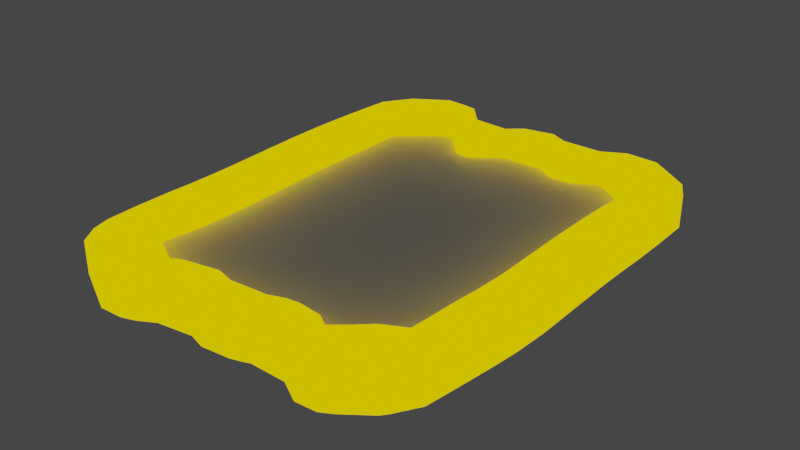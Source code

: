# Source: torn_page.blend  (saved by Blender 2.93.21; exported with 4.5.12 LTS)
import bpy
from mathutils import Matrix  # noqa: F401  (used for matrix-valued properties, if any)

bpy.ops.wm.read_factory_settings(use_empty=True)
scene = bpy.context.scene
scene.name = 'Scene'

# ---- collections
col_collection = bpy.data.collections.new('Collection'); scene.collection.children.link(col_collection)

# ---- materials (node trees are filled in below, after node groups)
mat_tornpage = bpy.data.materials.new('TornPage')
mat_tornpage.alpha_threshold = 0.0
mat_tornpage.use_transparent_shadow = False
mat_tornpage.line_color = (0.0, 0.0, 0.0, 1.0)
mat_pageindicator = bpy.data.materials.new('PageIndicator')
mat_pageindicator.use_transparent_shadow = False

# ---- material node trees
mat_tornpage.use_nodes = True; mat_tornpage.node_tree.nodes.clear()
_N = mat_tornpage.node_tree.nodes; _L = mat_tornpage.node_tree.links
n0 = _N.new('ShaderNodeOutputMaterial'); n0.name = 'Material Output'; n0.location = (300, 300)
n1 = _N.new('ShaderNodeBsdfPrincipled'); n1.name = 'Principled BSDF'; n1.location = (10, 300)
n1.distribution = 'GGX'
n1.subsurface_method = 'BURLEY'
n1.inputs[0].default_value = (1.0, 1.0, 1.0, 1.0)
n1.inputs[2].default_value = 0.4
n1.inputs[3].default_value = 1.45
n1.inputs[27].default_value = (0.0, 0.0, 0.0, 1.0)
n1.inputs[28].default_value = 1.0
_L.new(n1.outputs[0], n0.inputs[0])
n0.is_active_output = True
mat_pageindicator.use_nodes = True; mat_pageindicator.node_tree.nodes.clear()
_N = mat_pageindicator.node_tree.nodes; _L = mat_pageindicator.node_tree.links
n0 = _N.new('ShaderNodeOutputMaterial'); n0.name = 'Material Output'; n0.location = (300, 300)
n1 = _N.new('ShaderNodeEmission'); n1.name = 'Emission'; n1.location = (10, 300)
n1.inputs[0].default_value = (1.0, 0.6688, 0.0, 1.0)
_L.new(n1.outputs[0], n0.inputs[0])
n0.is_active_output = True

# ---- world
world_world = bpy.data.worlds.new('World'); scene.world = world_world
world_world.use_nodes = True; world_world.node_tree.nodes.clear()
_N = world_world.node_tree.nodes; _L = world_world.node_tree.links
n0 = _N.new('ShaderNodeOutputWorld'); n0.name = 'World Output'; n0.location = (300, 300)
n1 = _N.new('ShaderNodeBackground'); n1.name = 'Background'; n1.location = (10, 300)
n1.inputs[0].default_value = (0.05088, 0.05088, 0.05088, 1.0)
_L.new(n1.outputs[0], n0.inputs[0])
n0.is_active_output = True
world_world.color = (0.05088, 0.05088, 0.05088)
world_world.use_sun_shadow = False
world_world.sun_shadow_jitter_overblur = 0.0

# ---- meshes
me_cube = bpy.data.meshes.new('Cube')
me_cube.from_pydata([(0.2981, 0.3167, 0.0), (-0.2981, 0.3167, 0.0), (0.2797, -0.3834, 0.0), (-0.2981, -0.4124, 0.0), (-0.1908, -0.4651, 0.0), (-0.09674, -0.4045, 0.0), (0.01055, -0.4335, 0.0), (0.1047, -0.3913, 0.0), (0.1988, -0.4493, 0.0), (0.2172, 0.3747, 0.0), (0.1047, 0.3088, 0.0), (0.005275, 0.3668, 0.0), (-0.09674, 0.2824, 0.0), (-0.1961, 0.3905, 0.0), (-0.3027, 0.07823, 0.0), (-0.2905, -0.177, 0.0), (0.2996, -0.1561, 0.0), (0.2935, 0.08332, 0.0), (-0.1926, -0.1799, 0.0), (-0.1944, 0.1053, 0.0), (-0.09674, -0.1755, 0.0), (-0.09674, 0.05343, 0.0), (0.008792, -0.1667, 0.0), (0.007033, 0.1, 0.0), (0.1047, -0.1579, 0.0), (0.1047, 0.07541, 0.0), (0.2049, -0.1746, 0.0), (0.2111, 0.1, 0.0)], [], [(27, 17, 0, 9), (14, 19, 13, 1), (19, 21, 12, 13), (21, 23, 11, 12), (23, 25, 10, 11), (25, 27, 9, 10), (7, 8, 26, 24), (24, 26, 27, 25), (6, 7, 24, 22), (22, 24, 25, 23), (5, 6, 22, 20), (20, 22, 23, 21), (4, 5, 20, 18), (18, 20, 21, 19), (3, 4, 18, 15), (15, 18, 19, 14), (8, 2, 16, 26), (26, 16, 17, 27)])
_uv = me_cube.uv_layers.new(name='UVMap')
_uv.uv.foreach_set('vector', [0.2204, 0.4821, 0.264, 0.4821, 0.264, 0.5257, 0.2204, 0.5257, 0.2204, 0.4821, 0.264, 0.4821, 0.264, 0.5257, 0.2204, 0.5257, 0.2204, 0.4821, 0.264, 0.4821, 0.264, 0.5257, 0.2204, 0.5257, 0.2204, 0.4821, 0.264, 0.4821, 0.264, 0.5257, 0.2204, 0.5257, 0.2204, 0.4821, 0.264, 0.4821, 0.264, 0.5257, 0.2204, 0.5257, 0.2204, 0.4821, 0.264, 0.4821, 0.264, 0.5257, 0.2204, 0.5257, 0.2204, 0.4821, 0.264, 0.4821, 0.264, 0.5257, 0.2204, 0.5257, 0.2204, 0.4821, 0.264, 0.4821, 0.264, 0.5257, 0.2204, 0.5257, 0.2204, 0.4821, 0.264, 0.4821, 0.264, 0.5257, 0.2204, 0.5257, 0.2204, 0.4821, 0.264, 0.4821, 0.264, 0.5257, 0.2204, 0.5257, 0.2204, 0.4821, 0.264, 0.4821, 0.264, 0.5257, 0.2204, 0.5257, 0.2204, 0.4821, 0.264, 0.4821, 0.264, 0.5257, 0.2204, 0.5257, 0.2204, 0.4821, 0.264, 0.4821, 0.264, 0.5257, 0.2204, 0.5257, 0.2204, 0.4821, 0.264, 0.4821, 0.264, 0.5257, 0.2204, 0.5257, 0.2204, 0.4821, 0.264, 0.4821, 0.264, 0.5257, 0.2204, 0.5257, 0.2204, 0.4821, 0.264, 0.4821, 0.264, 0.5257, 0.2204, 0.5257, 0.2204, 0.4821, 0.264, 0.4821, 0.264, 0.5257, 0.2204, 0.5257, 0.2204, 0.4821, 0.264, 0.4821, 0.264, 0.5257, 0.2204, 0.5257])
_uv.active_render = True
_uv = me_cube.uv_layers.new(name='Detail')
_uv.uv.foreach_set('vector', [0.814, 0.6617, 0.94, 0.6416, 0.9482, 0.9188, 0.8247, 0.9881, 0.02838, 0.6377, 0.1942, 0.6695, 0.1928, 1.008, 0.03648, 0.921, 0.1942, 0.6695, 0.3432, 0.6075, 0.3442, 0.8795, 0.1928, 1.008, 0.3432, 0.6075, 0.5021, 0.6625, 0.5006, 0.9794, 0.3442, 0.8795, 0.5021, 0.6625, 0.6512, 0.6329, 0.6523, 0.9101, 0.5006, 0.9794, 0.6512, 0.6329, 0.814, 0.6617, 0.8247, 0.9881, 0.6523, 0.9101, 0.6491, 0.07834, 0.7927, 0.009051, 0.8034, 0.3354, 0.6501, 0.3556, 0.6501, 0.3556, 0.8034, 0.3354, 0.814, 0.6617, 0.6512, 0.6329, 0.505, 0.02853, 0.6491, 0.07834, 0.6501, 0.3556, 0.5035, 0.3455, 0.5035, 0.3455, 0.6501, 0.3556, 0.6512, 0.6329, 0.5021, 0.6625, 0.3411, 0.06339, 0.505, 0.02853, 0.5035, 0.3455, 0.3421, 0.3354, 0.3421, 0.3354, 0.5035, 0.3455, 0.5021, 0.6625, 0.3432, 0.6075, 0.1969, -0.008354, 0.3411, 0.06339, 0.3421, 0.3354, 0.1955, 0.3305, 0.1955, 0.3305, 0.3421, 0.3354, 0.3432, 0.6075, 0.1942, 0.6695, 0.03312, 0.05471, 0.1969, -0.008354, 0.1955, 0.3305, 0.04587, 0.3344, 0.04587, 0.3344, 0.1955, 0.3305, 0.1942, 0.6695, 0.02838, 0.6377, 0.7927, 0.009051, 0.9167, 0.08711, 0.9482, 0.357, 0.8034, 0.3354, 0.8034, 0.3354, 0.9482, 0.357, 0.94, 0.6416, 0.814, 0.6617])
me_cube.materials.append(mat_tornpage)
me_cube.use_remesh_preserve_volume = False
me_cube.use_remesh_preserve_attributes = False
me_cube.use_mirror_vertex_groups = False
me_cube.update()
me_cube_001 = bpy.data.meshes.new('Cube.001')
me_cube_001.from_pydata([(0.2811, 0.2739, -0.0317), (0.2473, 0.3035, -0.04065), (0.255, 0.3492, -0.04452), (0.2951, 0.2854, -0.04619), (0.316, 0.3813, -0.04769), (0.3417, 0.3833, -0.0329), (0.3663, 0.3388, -0.03291), (0.3507, 0.3233, -0.04777), (0.3417, 0.3833, 0.0329), (0.316, 0.3813, 0.04769), (0.3507, 0.3233, 0.04777), (0.3663, 0.3388, 0.03291), (0.255, 0.3492, 0.04452), (0.2473, 0.3035, 0.04065), (0.2811, 0.2739, 0.0317), (0.2951, 0.2854, 0.04619), (-0.2492, 0.303, -0.04091), (-0.2843, 0.2729, -0.03208), (-0.2979, 0.2853, -0.04638), (-0.2584, 0.3522, -0.04418), (-0.3524, 0.3238, -0.04778), (-0.3675, 0.3389, -0.03292), (-0.3415, 0.3827, -0.03291), (-0.3151, 0.3805, -0.04768), (-0.3675, 0.3389, 0.03292), (-0.3524, 0.3238, 0.04778), (-0.3151, 0.3805, 0.04768), (-0.3415, 0.3827, 0.03291), (-0.2979, 0.2853, 0.04638), (-0.2843, 0.2729, 0.03208), (-0.2492, 0.303, 0.04091), (-0.2584, 0.3522, 0.04418), (0.2303, -0.3684, -0.04117), (0.2676, -0.3398, -0.03239), (0.2803, -0.352, -0.04659), (0.2398, -0.4194, -0.04403), (0.3352, -0.3901, -0.04777), (0.3493, -0.4037, -0.03312), (0.3213, -0.4513, -0.03311), (0.2983, -0.4487, -0.0477), (0.3493, -0.4037, 0.03312), (0.3352, -0.3901, 0.04777), (0.2983, -0.4487, 0.0477), (0.3213, -0.4513, 0.03311), (0.2803, -0.352, 0.04659), (0.2676, -0.3398, 0.03239), (0.2303, -0.3684, 0.04117), (0.2398, -0.4194, 0.04403), (-0.2811, -0.3673, -0.03034), (-0.2501, -0.3906, -0.04004), (-0.2516, -0.428, -0.04688), (-0.2957, -0.3776, -0.04565), (-0.3107, -0.4746, -0.04767), (-0.339, -0.4788, -0.03263), (-0.3642, -0.4399, -0.03264), (-0.3485, -0.4206, -0.04774), (-0.339, -0.4788, 0.03263), (-0.3107, -0.4746, 0.04767), (-0.3485, -0.4206, 0.04774), (-0.3642, -0.4399, 0.03264), (-0.2516, -0.428, 0.04688), (-0.2501, -0.3906, 0.04004), (-0.2811, -0.3673, 0.03034), (-0.2957, -0.3776, 0.04565), (-0.207, -0.4129, -0.04047), (-0.1669, -0.4308, -0.03141), (-0.1689, -0.4472, -0.0461), (-0.2404, -0.4377, -0.04513), (-0.1743, -0.509, -0.04773), (-0.1814, -0.5324, -0.03273), (-0.2292, -0.5342, -0.03273), (-0.2406, -0.5101, -0.0477), (-0.1814, -0.5324, 0.03273), (-0.1743, -0.509, 0.04773), (-0.2406, -0.5101, 0.0477), (-0.2292, -0.5342, 0.03273), (-0.1689, -0.4472, 0.0461), (-0.1669, -0.4308, 0.03141), (-0.207, -0.4129, 0.04047), (-0.2404, -0.4377, 0.04513), (-0.1354, -0.4101, -0.03304), (-0.08273, -0.4004, -0.03305), (-0.07325, -0.4192, -0.04776), (-0.1403, -0.4328, -0.04771), (-0.05652, -0.4806, -0.04632), (-0.05131, -0.4952, -0.0318), (-0.1389, -0.5066, -0.0318), (-0.139, -0.4917, -0.04635), (-0.05131, -0.4952, 0.0318), (-0.05652, -0.4806, 0.04632), (-0.139, -0.4917, 0.04635), (-0.1389, -0.5066, 0.0318), (-0.07325, -0.4192, 0.04776), (-0.08273, -0.4004, 0.03305), (-0.1354, -0.4101, 0.03304), (-0.1403, -0.4328, 0.04771), (-0.03701, -0.412, -0.03224), (0.04967, -0.4062, -0.03224), (0.04854, -0.4206, -0.04658), (-0.03327, -0.4263, -0.04657), (0.04674, -0.4796, -0.04772), (0.04141, -0.5, -0.03318), (-0.01502, -0.5053, -0.03318), (-0.02242, -0.4867, -0.04774), (0.04141, -0.5, 0.03318), (0.04674, -0.4796, 0.04772), (-0.02242, -0.4867, 0.04774), (-0.01502, -0.5053, 0.03318), (0.04854, -0.4206, 0.04658), (0.04967, -0.4062, 0.03224), (-0.03701, -0.412, 0.03224), (-0.03327, -0.4263, 0.04657), (0.08888, -0.3898, -0.03279), (0.1373, -0.3953, -0.03278), (0.1464, -0.4214, -0.04767), (0.08024, -0.4108, -0.04777), (0.152, -0.4761, -0.04618), (0.153, -0.4911, -0.03145), (0.06409, -0.4896, -0.03144), (0.06806, -0.4737, -0.04612), (0.153, -0.4911, 0.03145), (0.152, -0.4761, 0.04618), (0.06806, -0.4737, 0.04612), (0.06409, -0.4896, 0.03144), (0.1464, -0.4214, 0.04767), (0.1373, -0.3953, 0.03278), (0.08888, -0.3898, 0.03279), (0.08024, -0.4108, 0.04777), (0.1992, -0.3948, -0.03986), (0.2262, -0.4102, -0.05083), (0.1709, -0.4304, -0.04555), (0.1702, -0.4145, -0.02973), (0.24, -0.513, -0.0324), (0.1971, -0.5158, -0.0324), (0.1845, -0.4896, -0.04768), (0.249, -0.4854, -0.04768), (0.249, -0.4854, 0.04768), (0.1845, -0.4896, 0.04768), (0.1971, -0.5158, 0.0324), (0.24, -0.513, 0.0324), (0.1992, -0.3948, 0.03986), (0.1702, -0.4145, 0.02973), (0.1709, -0.4304, 0.04555), (0.2262, -0.4102, 0.05083), (0.2233, 0.3212, -0.04003), (0.191, 0.343, -0.03039), (0.1924, 0.3586, -0.04576), (0.2526, 0.3377, -0.04819), (0.2045, 0.4161, -0.04768), (0.2163, 0.442, -0.03247), (0.2603, 0.4401, -0.03247), (0.2694, 0.4135, -0.04769), (0.2163, 0.442, 0.03247), (0.2045, 0.4161, 0.04768), (0.2694, 0.4135, 0.04769), (0.2603, 0.4401, 0.03247), (0.1924, 0.3586, 0.04576), (0.191, 0.343, 0.03039), (0.2233, 0.3212, 0.04003), (0.2526, 0.3377, 0.04819), (0.1367, 0.3118, -0.0325), (0.09238, 0.3121, -0.03249), (0.0817, 0.3385, -0.04768), (0.1468, 0.3374, -0.0477), (0.07199, 0.393, -0.04612), (0.06963, 0.4085, -0.03136), (0.1586, 0.4092, -0.03136), (0.1561, 0.3935, -0.04611), (0.06963, 0.4085, 0.03136), (0.07199, 0.393, 0.04612), (0.1561, 0.3935, 0.04611), (0.1586, 0.4092, 0.03136), (0.0817, 0.3385, 0.04768), (0.09238, 0.3121, 0.03249), (0.1367, 0.3118, 0.0325), (0.1468, 0.3374, 0.0477), (0.05664, 0.3338, -0.03088), (-0.03223, 0.3304, -0.0309), (-0.03184, 0.3461, -0.04593), (0.05304, 0.3504, -0.04587), (-0.02409, 0.3943, -0.04759), (-0.01277, 0.4285, -0.03206), (0.02561, 0.4334, -0.03207), (0.03823, 0.4069, -0.04767), (-0.01277, 0.4285, 0.03206), (-0.02409, 0.3943, 0.04759), (0.03823, 0.4069, 0.04767), (0.02561, 0.4334, 0.03207), (-0.03184, 0.3461, 0.04593), (-0.03223, 0.3304, 0.0309), (0.05664, 0.3338, 0.03088), (0.05304, 0.3504, 0.04587), (-0.09065, 0.2857, -0.03133), (-0.1211, 0.2884, -0.03133), (-0.1342, 0.3286, -0.04751), (-0.07429, 0.3203, -0.04754), (-0.1443, 0.3761, -0.0455), (-0.1433, 0.3935, -0.02978), (-0.05672, 0.3897, -0.02976), (-0.05808, 0.3717, -0.04546), (-0.1433, 0.3935, 0.02978), (-0.1443, 0.3761, 0.0455), (-0.05808, 0.3717, 0.04546), (-0.05672, 0.3897, 0.02976), (-0.1342, 0.3286, 0.04751), (-0.1211, 0.2884, 0.03133), (-0.09065, 0.2857, 0.03133), (-0.07429, 0.3203, 0.04754), (-0.2105, 0.3365, -0.03978), (-0.2328, 0.3558, -0.05322), (-0.1782, 0.3657, -0.04543), (-0.1811, 0.3499, -0.0293), (-0.2298, 0.4572, -0.0315), (-0.1978, 0.4529, -0.03149), (-0.186, 0.413, -0.04752), (-0.246, 0.4256, -0.04758), (-0.246, 0.4256, 0.04758), (-0.186, 0.413, 0.04752), (-0.1978, 0.4529, 0.03149), (-0.2298, 0.4572, 0.0315), (-0.2105, 0.3365, 0.03978), (-0.1811, 0.3499, 0.0293), (-0.1782, 0.3657, 0.04543), (-0.2328, 0.3558, 0.05321), (-0.2823, 0.1292, -0.03313), (-0.2811, 0.05046, -0.03313), (-0.2951, 0.05067, -0.04722), (-0.2962, 0.1286, -0.04722), (-0.3615, 0.0503, -0.04735), (-0.3758, 0.05052, -0.03326), (-0.3768, 0.1265, -0.03326), (-0.3626, 0.1271, -0.04735), (-0.3758, 0.05052, 0.03326), (-0.3615, 0.0503, 0.04735), (-0.3626, 0.1271, 0.04735), (-0.3768, 0.1265, 0.03326), (-0.2951, 0.05067, 0.04722), (-0.2811, 0.05046, 0.03313), (-0.2823, 0.1292, 0.03313), (-0.2962, 0.1286, 0.04722), (-0.271, -0.2267, -0.03327), (-0.2852, -0.2273, -0.04736), (-0.2858, -0.1507, -0.04736), (-0.2716, -0.1511, -0.03327), (-0.3656, -0.2291, -0.03311), (-0.3662, -0.1501, -0.03311), (-0.3522, -0.1505, -0.0472), (-0.3516, -0.2285, -0.0472), (-0.3516, -0.2285, 0.0472), (-0.3522, -0.1505, 0.0472), (-0.3662, -0.1501, 0.03311), (-0.3656, -0.2291, 0.03311), (-0.271, -0.2267, 0.03327), (-0.2716, -0.1511, 0.03327), (-0.2858, -0.1507, 0.04736), (-0.2852, -0.2273, 0.04736), (0.2758, -0.2048, -0.03307), (0.2783, -0.1251, -0.03307), (0.2922, -0.1262, -0.04717), (0.2898, -0.2045, -0.04717), (0.3585, -0.1293, -0.04739), (0.3729, -0.1304, -0.03329), (0.3706, -0.2053, -0.03329), (0.3562, -0.2056, -0.04739), (0.3729, -0.1304, 0.03329), (0.3585, -0.1293, 0.04739), (0.3562, -0.2056, 0.04739), (0.3706, -0.2053, 0.03329), (0.2922, -0.1262, 0.04717), (0.2783, -0.1251, 0.03307), (0.2758, -0.2048, 0.03307), (0.2898, -0.2045, 0.04717), (0.2735, 0.1328, -0.03324), (0.2877, 0.1331, -0.04733), (0.2879, 0.05612, -0.04733), (0.2737, 0.05636, -0.03324), (0.3681, 0.134, -0.03315), (0.3683, 0.05567, -0.03315), (0.3543, 0.05591, -0.04724), (0.3541, 0.1337, -0.04724), (0.3541, 0.1337, 0.04724), (0.3543, 0.05591, 0.04724), (0.3683, 0.05567, 0.03315), (0.3681, 0.134, 0.03315), (0.2735, 0.1328, 0.03324), (0.2737, 0.05636, 0.03324), (0.2879, 0.05612, 0.04733), (0.2877, 0.1331, 0.04733), (-0.2726, -0.2786, -0.03334), (-0.2814, -0.3515, -0.03334), (-0.2968, -0.3547, -0.04743), (-0.2871, -0.2792, -0.04746), (-0.3522, -0.3542, -0.04736), (-0.3665, -0.3522, -0.03327), (-0.3671, -0.2766, -0.03327), (-0.3529, -0.2775, -0.04737), (-0.3665, -0.3522, 0.03327), (-0.3522, -0.3542, 0.04736), (-0.3529, -0.2775, 0.04737), (-0.3671, -0.2766, 0.03327), (-0.2968, -0.3547, 0.04743), (-0.2814, -0.3515, 0.03334), (-0.2726, -0.2786, 0.03334), (-0.2871, -0.2792, 0.04746), (0.2745, 0.183, -0.0333), (0.2804, 0.2575, -0.0333), (0.2952, 0.2596, -0.04739), (0.2888, 0.1834, -0.0474), (0.3539, 0.2592, -0.04734), (0.3682, 0.2578, -0.03325), (0.369, 0.1817, -0.03325), (0.3548, 0.1824, -0.04735), (0.3682, 0.2578, 0.03325), (0.3539, 0.2592, 0.04734), (0.3548, 0.1824, 0.04735), (0.369, 0.1817, 0.03325), (0.2952, 0.2596, 0.04739), (0.2804, 0.2575, 0.0333), (0.2745, 0.183, 0.0333), (0.2888, 0.1834, 0.0474), (-0.2838, 0.2536, -0.03329), (-0.2813, 0.1785, -0.03329), (-0.2956, 0.1794, -0.04739), (-0.2983, 0.2559, -0.04738), (-0.3616, 0.1809, -0.04734), (-0.3758, 0.1808, -0.03325), (-0.3723, 0.2569, -0.03325), (-0.358, 0.2577, -0.04734), (-0.3758, 0.1808, 0.03325), (-0.3616, 0.1809, 0.04734), (-0.358, 0.2577, 0.04734), (-0.3723, 0.2569, 0.03325), (-0.2956, 0.1794, 0.04739), (-0.2813, 0.1785, 0.03329), (-0.2838, 0.2536, 0.03329), (-0.2983, 0.2559, 0.04738), (-0.2783, -0.009147, -0.0332), (-0.2746, -0.08642, -0.0332), (-0.2887, -0.0871, -0.04729), (-0.2924, -0.009816, -0.04729), (-0.3549, -0.09027, -0.04729), (-0.369, -0.09094, -0.0332), (-0.3727, -0.01366, -0.0332), (-0.3587, -0.01299, -0.04729), (-0.369, -0.09094, 0.0332), (-0.3549, -0.09027, 0.04729), (-0.3587, -0.01299, 0.04729), (-0.3727, -0.01366, 0.0332), (-0.2887, -0.0871, 0.04729), (-0.2746, -0.08642, 0.0332), (-0.2783, -0.009147, 0.0332), (-0.2924, -0.009816, 0.04729), (0.2685, -0.3225, -0.03327), (0.2722, -0.247, -0.03327), (0.2863, -0.2487, -0.04736), (0.2827, -0.3253, -0.04736), (0.3521, -0.2546, -0.04733), (0.3662, -0.2556, -0.03324), (0.3579, -0.3315, -0.03324), (0.3437, -0.3311, -0.04733), (0.3662, -0.2556, 0.03324), (0.3521, -0.2546, 0.04733), (0.3437, -0.3311, 0.04733), (0.3579, -0.3315, 0.03324), (0.2863, -0.2487, 0.04736), (0.2722, -0.247, 0.03327), (0.2685, -0.3225, 0.03327), (0.2827, -0.3253, 0.04736), (0.2771, -0.07573, -0.0332), (0.2751, 0.001601, -0.0332), (0.2892, 0.001954, -0.04729), (0.2912, -0.07539, -0.04729), (0.3555, 0.003632, -0.04729), (0.3696, 0.003991, -0.0332), (0.3715, -0.07334, -0.0332), (0.3574, -0.07372, -0.04729), (0.3696, 0.003991, 0.0332), (0.3555, 0.003632, 0.04729), (0.3574, -0.07372, 0.04729), (0.3715, -0.07334, 0.0332), (0.2892, 0.001954, 0.04729), (0.2751, 0.001601, 0.0332), (0.2771, -0.07573, 0.0332), (0.2912, -0.07539, 0.04729)], [], [(366, 352, 33, 45), (358, 363, 40, 37), (362, 367, 44, 41), (35, 39, 135, 129), (242, 246, 340, 338), (245, 250, 344, 341), (249, 254, 348, 345), (253, 243, 337, 349), (78, 64, 49, 61), (70, 75, 56, 53), (74, 79, 60, 57), (51, 55, 292, 290), (334, 320, 17, 29), (326, 331, 24, 21), (330, 335, 28, 25), (19, 23, 215, 209), (274, 278, 372, 370), (277, 282, 376, 373), (281, 286, 380, 377), (285, 275, 369, 381), (158, 144, 1, 13), (150, 155, 8, 5), (154, 159, 12, 9), (3, 7, 308, 306), (54, 59, 296, 293), (58, 63, 300, 297), (83, 87, 68, 66), (67, 71, 52, 50), (94, 80, 65, 77), (90, 95, 76, 73), (99, 103, 84, 82), (86, 91, 72, 69), (110, 96, 81, 93), (106, 111, 92, 89), (115, 119, 100, 98), (102, 107, 88, 85), (126, 112, 97, 109), (122, 127, 108, 105), (130, 134, 116, 114), (118, 123, 104, 101), (141, 131, 113, 125), (137, 142, 124, 121), (163, 167, 148, 146), (133, 138, 120, 117), (6, 11, 312, 309), (10, 15, 316, 313), (30, 16, 208, 220), (147, 151, 4, 2), (174, 160, 145, 157), (170, 175, 156, 153), (179, 183, 164, 162), (166, 171, 152, 149), (190, 176, 161, 173), (186, 191, 172, 169), (195, 199, 180, 178), (182, 187, 168, 165), (206, 192, 177, 189), (202, 207, 188, 185), (210, 214, 196, 194), (198, 203, 184, 181), (221, 211, 193, 205), (217, 222, 204, 201), (238, 224, 321, 333), (213, 218, 200, 197), (22, 27, 219, 212), (26, 31, 223, 216), (46, 32, 128, 140), (323, 327, 20, 18), (350, 336, 225, 237), (342, 347, 232, 229), (346, 351, 236, 233), (227, 231, 324, 322), (230, 235, 328, 325), (234, 239, 332, 329), (302, 288, 240, 252), (339, 343, 228, 226), (294, 299, 251, 244), (298, 303, 255, 248), (270, 256, 353, 365), (291, 295, 247, 241), (38, 43, 139, 132), (42, 47, 143, 136), (62, 48, 289, 301), (355, 359, 36, 34), (382, 368, 257, 269), (374, 379, 264, 261), (378, 383, 268, 265), (259, 263, 356, 354), (262, 267, 360, 357), (266, 271, 364, 361), (318, 304, 272, 284), (371, 375, 260, 258), (310, 315, 283, 276), (314, 319, 287, 280), (307, 311, 279, 273), (0, 1, 2, 3), (4, 5, 6, 7), (8, 9, 10, 11), (12, 13, 14, 15), (16, 17, 18, 19), (20, 21, 22, 23), (24, 25, 26, 27), (28, 29, 30, 31), (32, 33, 34, 35), (36, 37, 38, 39), (40, 41, 42, 43), (44, 45, 46, 47), (48, 49, 50, 51), (52, 53, 54, 55), (56, 57, 58, 59), (60, 61, 62, 63), (64, 65, 66, 67), (68, 69, 70, 71), (72, 73, 74, 75), (76, 77, 78, 79), (80, 81, 82, 83), (84, 85, 86, 87), (88, 89, 90, 91), (92, 93, 94, 95), (96, 97, 98, 99), (100, 101, 102, 103), (104, 105, 106, 107), (108, 109, 110, 111), (112, 113, 114, 115), (116, 117, 118, 119), (120, 121, 122, 123), (124, 125, 126, 127), (128, 129, 130, 131), (132, 133, 134, 135), (136, 137, 138, 139), (140, 141, 142, 143), (144, 145, 146, 147), (148, 149, 150, 151), (152, 153, 154, 155), (156, 157, 158, 159), (160, 161, 162, 163), (164, 165, 166, 167), (168, 169, 170, 171), (172, 173, 174, 175), (176, 177, 178, 179), (180, 181, 182, 183), (184, 185, 186, 187), (188, 189, 190, 191), (192, 193, 194, 195), (196, 197, 198, 199), (200, 201, 202, 203), (204, 205, 206, 207), (208, 209, 210, 211), (212, 213, 214, 215), (216, 217, 218, 219), (220, 221, 222, 223), (224, 225, 226, 227), (228, 229, 230, 231), (232, 233, 234, 235), (236, 237, 238, 239), (240, 241, 242, 243), (244, 245, 246, 247), (248, 249, 250, 251), (252, 253, 254, 255), (256, 257, 258, 259), (260, 261, 262, 263), (264, 265, 266, 267), (268, 269, 270, 271), (272, 273, 274, 275), (276, 277, 278, 279), (280, 281, 282, 283), (284, 285, 286, 287), (288, 289, 290, 291), (292, 293, 294, 295), (296, 297, 298, 299), (300, 301, 302, 303), (304, 305, 306, 307), (308, 309, 310, 311), (312, 313, 314, 315), (316, 317, 318, 319), (320, 321, 322, 323), (324, 325, 326, 327), (328, 329, 330, 331), (332, 333, 334, 335), (336, 337, 338, 339), (340, 341, 342, 343), (344, 345, 346, 347), (348, 349, 350, 351), (352, 353, 354, 355), (356, 357, 358, 359), (360, 361, 362, 363), (364, 365, 366, 367), (368, 369, 370, 371), (372, 373, 374, 375), (376, 377, 378, 379), (380, 381, 382, 383), (128, 32, 35, 129), (34, 36, 39, 35), (38, 132, 135, 39), (134, 130, 129, 135), (37, 40, 43, 38), (42, 136, 139, 43), (138, 133, 132, 139), (41, 44, 47, 42), (46, 140, 143, 47), (142, 137, 136, 143), (45, 33, 32, 46), (131, 141, 140, 128), (240, 288, 291, 241), (290, 292, 295, 291), (294, 244, 247, 295), (246, 242, 241, 247), (293, 296, 299, 294), (298, 248, 251, 299), (250, 245, 244, 251), (297, 300, 303, 298), (302, 252, 255, 303), (254, 249, 248, 255), (301, 289, 288, 302), (243, 253, 252, 240), (289, 48, 51, 290), (50, 52, 55, 51), (54, 293, 292, 55), (53, 56, 59, 54), (58, 297, 296, 59), (57, 60, 63, 58), (62, 301, 300, 63), (61, 49, 48, 62), (208, 16, 19, 209), (18, 20, 23, 19), (22, 212, 215, 23), (214, 210, 209, 215), (21, 24, 27, 22), (26, 216, 219, 27), (218, 213, 212, 219), (25, 28, 31, 26), (30, 220, 223, 31), (222, 217, 216, 223), (29, 17, 16, 30), (211, 221, 220, 208), (272, 304, 307, 273), (306, 308, 311, 307), (310, 276, 279, 311), (278, 274, 273, 279), (309, 312, 315, 310), (314, 280, 283, 315), (282, 277, 276, 283), (313, 316, 319, 314), (318, 284, 287, 319), (286, 281, 280, 287), (317, 305, 304, 318), (275, 285, 284, 272), (305, 0, 3, 306), (2, 4, 7, 3), (6, 309, 308, 7), (5, 8, 11, 6), (10, 313, 312, 11), (9, 12, 15, 10), (14, 317, 316, 15), (13, 1, 0, 14), (49, 64, 67, 50), (66, 68, 71, 67), (70, 53, 52, 71), (69, 72, 75, 70), (74, 57, 56, 75), (73, 76, 79, 74), (78, 61, 60, 79), (77, 65, 64, 78), (65, 80, 83, 66), (82, 84, 87, 83), (86, 69, 68, 87), (85, 88, 91, 86), (90, 73, 72, 91), (89, 92, 95, 90), (94, 77, 76, 95), (93, 81, 80, 94), (81, 96, 99, 82), (98, 100, 103, 99), (102, 85, 84, 103), (101, 104, 107, 102), (106, 89, 88, 107), (105, 108, 111, 106), (110, 93, 92, 111), (109, 97, 96, 110), (97, 112, 115, 98), (114, 116, 119, 115), (118, 101, 100, 119), (117, 120, 123, 118), (122, 105, 104, 123), (121, 124, 127, 122), (126, 109, 108, 127), (125, 113, 112, 126), (113, 131, 130, 114), (133, 117, 116, 134), (137, 121, 120, 138), (141, 125, 124, 142), (1, 144, 147, 2), (146, 148, 151, 147), (150, 5, 4, 151), (149, 152, 155, 150), (154, 9, 8, 155), (153, 156, 159, 154), (158, 13, 12, 159), (157, 145, 144, 158), (145, 160, 163, 146), (162, 164, 167, 163), (166, 149, 148, 167), (165, 168, 171, 166), (170, 153, 152, 171), (169, 172, 175, 170), (174, 157, 156, 175), (173, 161, 160, 174), (161, 176, 179, 162), (178, 180, 183, 179), (182, 165, 164, 183), (181, 184, 187, 182), (186, 169, 168, 187), (185, 188, 191, 186), (190, 173, 172, 191), (189, 177, 176, 190), (177, 192, 195, 178), (194, 196, 199, 195), (198, 181, 180, 199), (197, 200, 203, 198), (202, 185, 184, 203), (201, 204, 207, 202), (206, 189, 188, 207), (205, 193, 192, 206), (193, 211, 210, 194), (213, 197, 196, 214), (217, 201, 200, 218), (221, 205, 204, 222), (17, 320, 323, 18), (322, 324, 327, 323), (326, 21, 20, 327), (325, 328, 331, 326), (330, 25, 24, 331), (329, 332, 335, 330), (334, 29, 28, 335), (333, 321, 320, 334), (321, 224, 227, 322), (226, 228, 231, 227), (230, 325, 324, 231), (229, 232, 235, 230), (234, 329, 328, 235), (233, 236, 239, 234), (238, 333, 332, 239), (237, 225, 224, 238), (225, 336, 339, 226), (338, 340, 343, 339), (342, 229, 228, 343), (341, 344, 347, 342), (346, 233, 232, 347), (345, 348, 351, 346), (350, 237, 236, 351), (349, 337, 336, 350), (337, 243, 242, 338), (245, 341, 340, 246), (249, 345, 344, 250), (253, 349, 348, 254), (33, 352, 355, 34), (354, 356, 359, 355), (358, 37, 36, 359), (357, 360, 363, 358), (362, 41, 40, 363), (361, 364, 367, 362), (366, 45, 44, 367), (365, 353, 352, 366), (353, 256, 259, 354), (258, 260, 263, 259), (262, 357, 356, 263), (261, 264, 267, 262), (266, 361, 360, 267), (265, 268, 271, 266), (270, 365, 364, 271), (269, 257, 256, 270), (257, 368, 371, 258), (370, 372, 375, 371), (374, 261, 260, 375), (373, 376, 379, 374), (378, 265, 264, 379), (377, 380, 383, 378), (382, 269, 268, 383), (381, 369, 368, 382), (369, 275, 274, 370), (277, 373, 372, 278), (281, 377, 376, 282), (285, 381, 380, 286), (14, 0, 305, 317)])
me_cube_001.polygons.foreach_set('use_smooth', [True] * 384)
me_cube_001.materials.append(mat_pageindicator)
me_cube_001.use_remesh_preserve_volume = False
me_cube_001.use_remesh_preserve_attributes = False
me_cube_001.use_mirror_vertex_groups = False
me_cube_001.update()

# ---- objects
ob_cube = bpy.data.objects.new('Cube', me_cube)
ob_indicator = bpy.data.objects.new('Indicator', me_cube_001)

# ---- transforms, parenting, visibility, modifiers, constraints
ob_cube.location = (0.0, 0.0, 0.0)
ob_cube.lock_rotations_4d = False
ob_cube.empty_display_type = 'ARROWS'
ob_cube.lineart.crease_threshold = 0.0
ob_indicator.location = (0.0, 0.0, 0.0)
ob_indicator.lock_rotations_4d = False
ob_indicator.empty_display_type = 'ARROWS'
ob_indicator.lineart.crease_threshold = 0.0

# ---- collection membership
col_collection.objects.link(ob_cube)
col_collection.objects.link(ob_indicator)

# ---- scene / render settings (as saved in the file)
scene.frame_start = 1; scene.frame_end = 250; scene.frame_set(1)
scene.render.engine = 'BLENDER_EEVEE_NEXT'
scene.cycles.use_denoising = False
scene.cycles.samples = 128
scene.cycles.sampling_pattern = 'TABULATED_SOBOL'
scene.cycles.use_adaptive_sampling = False
scene.cycles.use_light_tree = False
scene.view_settings.view_transform = 'Filmic'
bpy.context.view_layer.update()

# ---- added for rendering (the .blend has no active camera): camera
cam_auto = bpy.data.cameras.new('AutoCamera')
cam_auto.lens = 50.0
cam_auto.sensor_width = 36.0
cam_auto.clip_end = 1000.0
ob_auto_camera = bpy.data.objects.new('AutoCamera', cam_auto)
scene.collection.objects.link(ob_auto_camera)
ob_auto_camera.location = (1.15226, -1.42361, 0.923393)
ob_auto_camera.rotation_euler = (1.09748, -7.21219e-08, 0.694738)
scene.camera = ob_auto_camera
bpy.context.view_layer.update()
